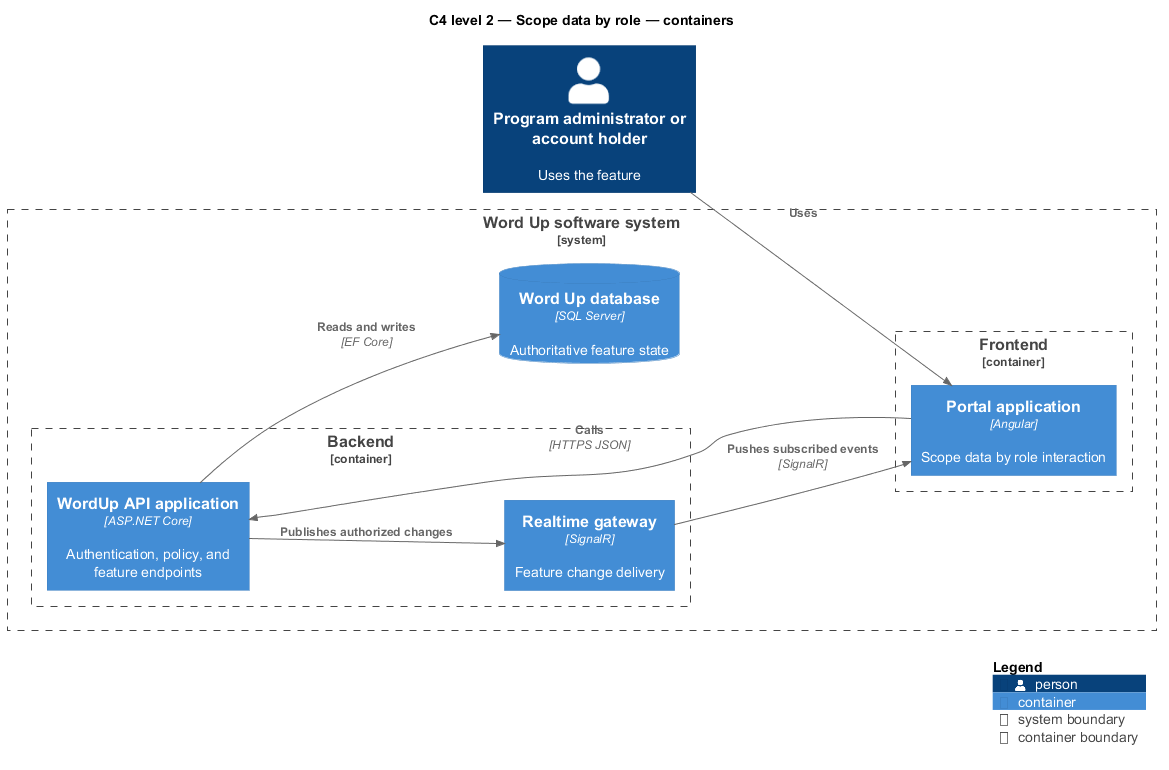

The diagram above was rendered by PlantUML. Its source (embedded in the PNG):
@startuml
!include <C4/C4_Component>
LAYOUT_LEFT_RIGHT()
title C4 level 2 — Scope data by role — containers
Person(primary, "Program administrator or account holder", "Uses the feature")
System_Boundary(wordup, "Word Up software system") {
  Container_Boundary(frontend, "Frontend") {
    Container(app1, "Portal application", "Angular", "Scope data by role interaction")
  }
  Container_Boundary(backend, "Backend") {
    Container(api, "WordUp API application", "ASP.NET Core", "Authentication, policy, and feature endpoints")
    Container(realtime, "Realtime gateway", "SignalR", "Feature change delivery")
  }
  ContainerDb(db, "Word Up database", "SQL Server", "Authoritative feature state")
}
Rel(primary, app1, "Uses")
Rel(app1, api, "Calls", "HTTPS JSON")
Rel(api, db, "Reads and writes", "EF Core")
Rel(api, realtime, "Publishes authorized changes")
Rel(realtime, app1, "Pushes subscribed events", "SignalR")
SHOW_LEGEND()
@enduml